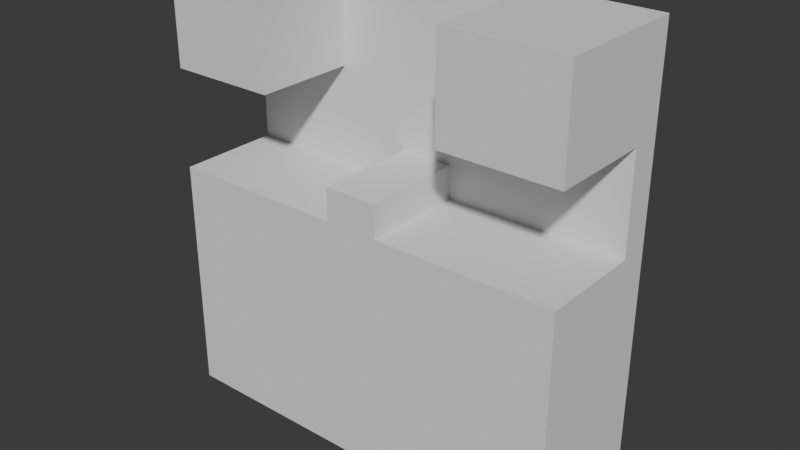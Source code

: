 # Source: test.blend  (saved by Blender 5.0.119; exported with 4.5.12 LTS)
import bpy
from mathutils import Matrix  # noqa: F401  (used for matrix-valued properties, if any)

bpy.ops.wm.read_factory_settings(use_empty=True)
scene = bpy.context.scene
scene.name = 'Scene'

# ---- collections
col_plasticity = bpy.data.collections.new('Plasticity'); scene.collection.children.link(col_plasticity)
col_untitled_plasticity = bpy.data.collections.new('Untitled.plasticity'); col_plasticity.children.link(col_untitled_plasticity)
col_inbox = bpy.data.collections.new('Inbox'); col_untitled_plasticity.children.link(col_inbox)

# ---- world
world_world = bpy.data.worlds.new('World'); scene.world = world_world
world_world.use_nodes = True; world_world.node_tree.nodes.clear()
_N = world_world.node_tree.nodes; _L = world_world.node_tree.links
n0 = _N.new('ShaderNodeOutputWorld'); n0.name = 'World Output'; n0.location = (200, 100)
n1 = _N.new('ShaderNodeBackground'); n1.name = 'Background'; n1.location = (-200, 100)
n1.inputs[0].default_value = (0.05088, 0.05088, 0.05088, 1.0)
_L.new(n1.outputs[0], n0.inputs[0])
n0.is_active_output = True
world_world.color = (0.05088, 0.05088, 0.05088)
world_world.sun_shadow_jitter_overblur = 0.0

# ---- meshes
me_extruded_001 = bpy.data.meshes.new('Extruded.001')
me_extruded_001.from_pydata([(2.591, -0.5, -0.801), (2.591, 0.5, -0.801), (2.591, 0.2757, 1.0), (2.591, 0.5, 2.485), (2.591, 0.2757, 1.743), (2.591, -0.5, 2.485), (2.591, -0.5, 1.743), (2.591, -0.5, 1.0), (-0.5, 0.5, -0.801), (2.591, 0.5, -0.801), (2.591, -0.5, -0.801), (-0.5, -0.5, -0.801), (2.591, 0.5, -0.801), (-0.5, 0.5, -0.801), (-0.5, 0.5, 2.485), (2.591, 0.5, 2.485), (-0.5, -0.5, 2.485), (-0.5, 0.5, 2.485), (-0.5, 0.2757, 1.743), (-0.5, 0.5, -0.801), (-0.5, 0.2757, 1.0), (-0.5, -0.5, -0.801), (-0.5, -0.5, 1.0), (-0.5, -0.5, 1.743), (1.718, 0.2757, 1.743), (0.3264, 0.2757, 2.485), (0.3264, 0.2757, 1.743), (2.591, 0.2757, 1.0), (2.591, 0.2757, 1.743), (0.8488, 0.2757, 1.247), (-0.5, 0.2757, 1.0), (0.8488, 0.2757, 1.0), (1.249, 0.2757, 1.247), (1.718, 0.2757, 2.485), (1.249, 0.2757, 1.0), (-0.5, 0.2757, 1.743), (-0.5, -0.5, 1.0), (0.8488, -0.5, 1.0), (0.8488, 0.2757, 1.0), (-0.5, 0.2757, 1.0), (2.591, 0.2757, 1.0), (1.249, 0.2757, 1.0), (1.249, -0.5, 1.0), (2.591, -0.5, 1.0), (0.8488, -0.5, 1.247), (1.249, -0.5, 1.247), (1.249, 0.2757, 1.247), (0.8488, 0.2757, 1.247), (1.249, 0.2757, 1.0), (1.249, 0.2757, 1.247), (1.249, -0.5, 1.247), (1.249, -0.5, 1.0), (0.8488, -0.5, 1.247), (0.8488, -0.5, 1.0), (1.249, -0.5, 1.0), (2.591, -0.5, -0.801), (2.591, -0.5, 1.0), (-0.5, -0.5, -0.801), (1.249, -0.5, 1.247), (-0.5, -0.5, 1.0), (0.8488, -0.5, 1.247), (0.8488, 0.2757, 1.247), (0.8488, 0.2757, 1.0), (0.8488, -0.5, 1.0), (2.591, -0.5, 1.743), (2.591, -0.5, 2.485), (1.718, -0.5, 2.485), (1.718, -0.5, 1.743), (-0.5, -0.5, 1.743), (-0.5, 0.2757, 1.743), (0.3264, 0.2757, 1.743), (0.3264, -0.5, 1.743), (1.718, -0.5, 1.743), (1.718, 0.2757, 1.743), (2.591, 0.2757, 1.743), (2.591, -0.5, 1.743), (1.718, -0.5, 1.743), (1.718, -0.5, 2.485), (1.718, 0.2757, 2.485), (1.718, 0.2757, 1.743), (0.3264, -0.5, 1.743), (0.3264, 0.2757, 1.743), (0.3264, 0.2757, 2.485), (0.3264, -0.5, 2.485), (-0.5, -0.5, 1.743), (0.3264, -0.5, 1.743), (0.3264, -0.5, 2.485), (-0.5, -0.5, 2.485), (-0.5, 0.5, 2.485), (0.3264, 0.2757, 2.485), (1.718, 0.2757, 2.485), (-0.5, -0.5, 2.485), (0.3264, -0.5, 2.485), (2.591, -0.5, 2.485), (2.591, 0.5, 2.485), (1.718, -0.5, 2.485)], [], [(0, 1, 2), (3, 4, 2), (2, 1, 3), (5, 6, 4), (4, 3, 5), (2, 7, 0), (8, 9, 10), (10, 11, 8), (12, 13, 14), (14, 15, 12), (16, 17, 18), (17, 19, 20), (20, 18, 17), (21, 22, 20), (20, 19, 21), (18, 23, 16), (24, 25, 26), (27, 28, 24), (26, 29, 24), (30, 31, 29), (24, 32, 27), (29, 32, 24), (29, 26, 30), (24, 33, 25), (32, 34, 27), (26, 35, 30), (36, 37, 38), (38, 39, 36), (40, 41, 42), (42, 43, 40), (44, 45, 46), (46, 47, 44), (48, 49, 50), (50, 51, 48), (52, 53, 54), (55, 56, 54), (57, 55, 53), (54, 53, 55), (54, 58, 52), (53, 59, 57), (60, 61, 62), (62, 63, 60), (64, 65, 66), (66, 67, 64), (68, 69, 70), (70, 71, 68), (72, 73, 74), (74, 75, 72), (76, 77, 78), (78, 79, 76), (80, 81, 82), (82, 83, 80), (84, 85, 86), (86, 87, 84), (88, 89, 90), (91, 92, 89), (93, 94, 90), (89, 88, 91), (90, 94, 88), (90, 95, 93)])
me_extruded_001.polygons.foreach_set('use_smooth', [True] * 60)
me_extruded_001.update()
me_extruded_001.normals_split_custom_set([tuple(v) for v in zip(*[iter([1.0, 0.0, 0.0, 1.0, 0.0, 0.0, 1.0, 0.0, 0.0, 1.0, 0.0, 0.0, 1.0, 0.0, 0.0, 1.0, 0.0, 0.0, 1.0, 0.0, 0.0, 1.0, 0.0, 0.0, 1.0, 0.0, 0.0, 1.0, 0.0, 0.0, 1.0, 0.0, 0.0, 1.0, 0.0, 0.0, 1.0, 0.0, 0.0, 1.0, 0.0, 0.0, 1.0, 0.0, 0.0, 1.0, 0.0, 0.0, 1.0, 0.0, 0.0, 1.0, 0.0, 0.0, 0.0, 0.0, -1.0, 0.0, 0.0, -1.0, 0.0, 0.0, -1.0, 0.0, 0.0, -1.0, 0.0, 0.0, -1.0, 0.0, 0.0, -1.0, 0.0, 1.0, 0.0, 0.0, 1.0, 0.0, 0.0, 1.0, 0.0, 0.0, 1.0, 0.0, 0.0, 1.0, 0.0, 0.0, 1.0, 0.0, -1.0, 0.0, 0.0, -1.0, 0.0, 0.0, -1.0, 0.0, 0.0, -1.0, 0.0, 0.0, -1.0, 0.0, 0.0, -1.0, 0.0, 0.0, -1.0, 0.0, 0.0, -1.0, 0.0, 0.0, -1.0, 0.0, 0.0, -1.0, 0.0, 0.0, -1.0, 0.0, 0.0, -1.0, 0.0, 0.0, -1.0, 0.0, 0.0, -1.0, 0.0, 0.0, -1.0, 0.0, 0.0, -1.0, 0.0, 0.0, -1.0, 0.0, 0.0, -1.0, 0.0, 0.0, 0.0, -1.0, -2.154e-08, 0.0, -1.0, 0.0, 0.0, -1.0, -6.123e-09, 0.0, -1.0, -2.542e-08, 0.0, -1.0, 0.0, 0.0, -1.0, -2.154e-08, 0.0, -1.0, -6.123e-09, 0.0, -1.0, 9.635e-09, 0.0, -1.0, -2.154e-08, 0.0, -1.0, -1.311e-08, 0.0, -1.0, 0.0, 0.0, -1.0, 9.635e-09, 0.0, -1.0, -2.154e-08, 0.0, -1.0, -1.613e-08, 0.0, -1.0, -2.542e-08, 0.0, -1.0, 9.635e-09, 0.0, -1.0, -1.613e-08, 0.0, -1.0, -2.154e-08, 0.0, -1.0, 9.635e-09, 0.0, -1.0, -6.123e-09, 0.0, -1.0, -1.311e-08, 0.0, -1.0, -2.154e-08, 0.0, -1.0, 0.0, 0.0, -1.0, 0.0, 0.0, -1.0, -1.613e-08, 0.0, -1.0, 0.0, 0.0, -1.0, -2.542e-08, 0.0, -1.0, -6.123e-09, 0.0, -1.0, 0.0, 0.0, -1.0, -1.311e-08, 0.0, 0.0, 1.0, 0.0, 0.0, 1.0, 0.0, 0.0, 1.0, 0.0, 0.0, 1.0, 0.0, 0.0, 1.0, 0.0, 0.0, 1.0, 0.0, 0.0, 1.0, 0.0, 0.0, 1.0, 0.0, 0.0, 1.0, 0.0, 0.0, 1.0, 0.0, 0.0, 1.0, 0.0, 0.0, 1.0, 0.0, 0.0, 1.0, 0.0, 0.0, 1.0, 0.0, 0.0, 1.0, 0.0, 0.0, 1.0, 0.0, 0.0, 1.0, 0.0, 0.0, 1.0, 1.0, 0.0, 0.0, 1.0, 0.0, 0.0, 1.0, 0.0, 0.0, 1.0, 0.0, 0.0, 1.0, 0.0, 0.0, 1.0, 0.0, 0.0, 0.0, -1.0, 0.0, 0.0, -1.0, 0.0, 0.0, -1.0, 0.0, 0.0, -1.0, 0.0, 0.0, -1.0, 0.0, 0.0, -1.0, 0.0, 0.0, -1.0, 0.0, 0.0, -1.0, 0.0, 0.0, -1.0, 0.0, 0.0, -1.0, 0.0, 0.0, -1.0, 0.0, 0.0, -1.0, 0.0, 0.0, -1.0, 0.0, 0.0, -1.0, 0.0, 0.0, -1.0, 0.0, 0.0, -1.0, 0.0, 0.0, -1.0, 0.0, 0.0, -1.0, 0.0, -1.0, 0.0, 0.0, -1.0, 0.0, 0.0, -1.0, 0.0, 0.0, -1.0, 0.0, 0.0, -1.0, 0.0, 0.0, -1.0, 0.0, 0.0, 0.0, -1.0, 0.0, 0.0, -1.0, 0.0, 0.0, -1.0, 0.0, 0.0, -1.0, 0.0, 0.0, -1.0, 0.0, 0.0, -1.0, 0.0, 0.0, 0.0, -1.0, 0.0, 0.0, -1.0, 0.0, 0.0, -1.0, 0.0, 0.0, -1.0, 0.0, 0.0, -1.0, 0.0, 0.0, -1.0, 0.0, 0.0, -1.0, 0.0, 0.0, -1.0, 0.0, 0.0, -1.0, 0.0, 0.0, -1.0, 0.0, 0.0, -1.0, 0.0, 0.0, -1.0, -1.0, 0.0, 0.0, -1.0, 0.0, 0.0, -1.0, 0.0, 0.0, -1.0, 0.0, 0.0, -1.0, 0.0, 0.0, -1.0, 0.0, 0.0, 1.0, 0.0, 0.0, 1.0, 0.0, 0.0, 1.0, 0.0, 0.0, 1.0, 0.0, 0.0, 1.0, 0.0, 0.0, 1.0, 0.0, 0.0, 0.0, -1.0, 0.0, 0.0, -1.0, 0.0, 0.0, -1.0, 0.0, 0.0, -1.0, 0.0, 0.0, -1.0, 0.0, 0.0, -1.0, 0.0, 0.0, 0.0, 1.0, 0.0, 0.0, 1.0, 2.834e-08, 0.0, 1.0, 0.0, 0.0, 1.0, 0.0, 0.0, 1.0, 0.0, 0.0, 1.0, 7.34e-08, 0.0, 1.0, 1.147e-07, 0.0, 1.0, 2.834e-08, 0.0, 1.0, 0.0, 0.0, 1.0, 0.0, 0.0, 1.0, 0.0, 0.0, 1.0, 2.834e-08, 0.0, 1.0, 1.147e-07, 0.0, 1.0, 0.0, 0.0, 1.0, 2.834e-08, 0.0, 1.0, 0.0, 0.0, 1.0, 7.34e-08, 0.0, 1.0])] * 3)])

# ---- objects
ob_extruded_001 = bpy.data.objects.new('Extruded.001', me_extruded_001)

# ---- transforms, parenting, visibility, modifiers, constraints
ob_extruded_001.location = (0.0, 0.0, -0.9213)

# ---- collection membership
col_inbox.objects.link(ob_extruded_001)

# ---- scene / render settings (as saved in the file)
scene.frame_start = 1; scene.frame_end = 250; scene.frame_set(1)
scene.render.engine = 'BLENDER_EEVEE_NEXT'
scene.render.bake_bias = 0.0
scene.render.bake_samples = 0
scene.cycles.sampling_pattern = 'TABULATED_SOBOL'
scene.eevee.use_volume_custom_range = False
bpy.context.view_layer.update()

# ---- added for rendering (the .blend has no active camera and no usable light): camera, sun
cam_auto = bpy.data.cameras.new('AutoCamera')
cam_auto.lens = 50.0
cam_auto.sensor_width = 36.0
cam_auto.clip_end = 1000.0
ob_auto_camera = bpy.data.objects.new('AutoCamera', cam_auto)
scene.collection.objects.link(ob_auto_camera)
ob_auto_camera.location = (5.32054, -5.13029, 3.341)
ob_auto_camera.rotation_euler = (1.09748, -7.21219e-08, 0.694738)
scene.camera = ob_auto_camera
light_auto_sun = bpy.data.lights.new('AutoSun', 'SUN')
light_auto_sun.energy = 3.0
light_auto_sun.angle = 0.0523599
ob_auto_sun = bpy.data.objects.new('AutoSun', light_auto_sun)
scene.collection.objects.link(ob_auto_sun)
ob_auto_sun.rotation_euler = (0.872665, 0.174533, 0.523599)
bpy.context.view_layer.update()
